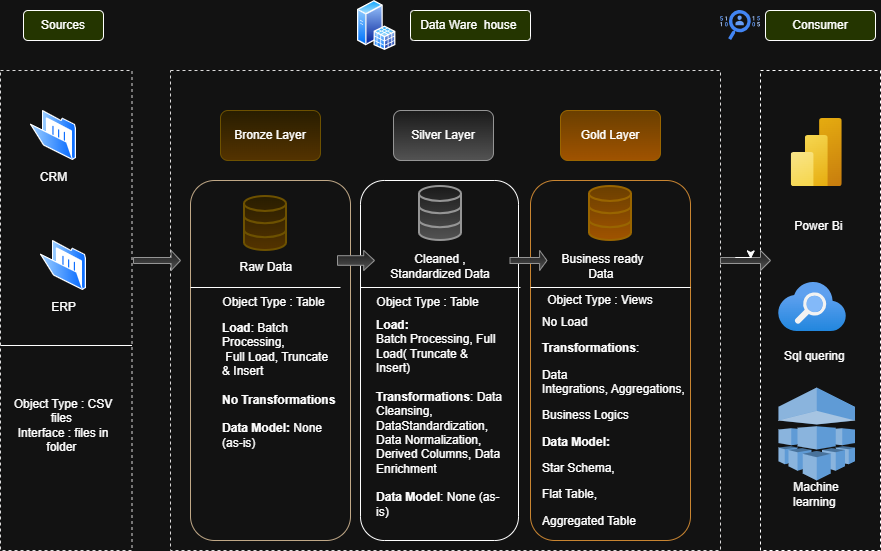

The diagram above was exported from draw.io. Its source (the exported page's mxGraphModel, read from the mxfile embedded in the PNG):
<mxGraphModel dx="1288" dy="659" grid="1" gridSize="10" guides="1" tooltips="1" connect="1" arrows="1" fold="1" page="1" pageScale="1" pageWidth="850" pageHeight="1100" math="0" shadow="0">
  <root>
    <mxCell id="0" />
    <mxCell id="1" parent="0" />
    <mxCell id="dm5Y3EdVraXqIDbYP_QU-1" parent="1" style="rounded=0;whiteSpace=wrap;html=1;dashed=1;fillColor=none;strokeColor=light-dark(#373737,#DCDBDB);" value="" vertex="1">
      <mxGeometry height="480" width="131.5" x="30" y="80" as="geometry" />
    </mxCell>
    <mxCell id="j1Klgfj5B5XoQuzy94Pq-1" parent="1" style="rounded=0;whiteSpace=wrap;html=1;dashed=1;fillColor=none;strokeColor=light-dark(#373737,#DCDBDB);" value="" vertex="1">
      <mxGeometry height="480" width="550" x="200" y="80" as="geometry" />
    </mxCell>
    <mxCell id="j1Klgfj5B5XoQuzy94Pq-2" parent="1" style="rounded=0;whiteSpace=wrap;html=1;dashed=1;fillColor=none;strokeColor=light-dark(#FFFFFF,#FFFFFF);" value="" vertex="1">
      <mxGeometry height="480" width="120" x="790" y="80" as="geometry" />
    </mxCell>
    <mxCell id="j1Klgfj5B5XoQuzy94Pq-3" parent="1" style="rounded=1;whiteSpace=wrap;html=1;arcSize=12;fillColor=#EBFF23;" value="Data Ware&amp;nbsp; house&amp;nbsp;" vertex="1">
      <mxGeometry height="30" width="120" x="440" y="20" as="geometry" />
    </mxCell>
    <mxCell id="j1Klgfj5B5XoQuzy94Pq-5" parent="1" style="rounded=1;whiteSpace=wrap;html=1;fillColor=#fff2cc;strokeColor=#d6b656;gradientColor=#ffd966;" value="Bronze Layer" vertex="1">
      <mxGeometry height="50" width="100" x="250" y="120" as="geometry" />
    </mxCell>
    <mxCell id="j1Klgfj5B5XoQuzy94Pq-6" parent="1" style="rounded=1;whiteSpace=wrap;html=1;fillColor=none;strokeColor=light-dark(#b46504, #c0a887);" value="" vertex="1">
      <mxGeometry height="360" width="160" x="220" y="190" as="geometry" />
    </mxCell>
    <mxCell id="j1Klgfj5B5XoQuzy94Pq-7" parent="1" style="rounded=1;whiteSpace=wrap;html=1;fillColor=#f5f5f5;strokeColor=#666666;gradientColor=#b3b3b3;" value="Silver Layer" vertex="1">
      <mxGeometry height="50" width="100" x="423" y="120" as="geometry" />
    </mxCell>
    <mxCell id="j1Klgfj5B5XoQuzy94Pq-8" parent="1" style="rounded=1;whiteSpace=wrap;html=1;fillColor=none;strokeColor=light-dark(#b46504, #ffffff);" value="" vertex="1">
      <mxGeometry height="360" width="158" x="390" y="190" as="geometry" />
    </mxCell>
    <mxCell id="j1Klgfj5B5XoQuzy94Pq-9" parent="1" style="rounded=1;whiteSpace=wrap;html=1;fillColor=none;strokeColor=#b46504;" value="" vertex="1">
      <mxGeometry height="360" width="160" x="560" y="190" as="geometry" />
    </mxCell>
    <mxCell id="j1Klgfj5B5XoQuzy94Pq-10" parent="1" style="rounded=1;whiteSpace=wrap;html=1;fillColor=#ffcd28;strokeColor=#d79b00;gradientColor=#ffa500;" value="Gold Layer" vertex="1">
      <mxGeometry height="50" width="100" x="590" y="120" as="geometry" />
    </mxCell>
    <mxCell id="j1Klgfj5B5XoQuzy94Pq-13" parent="1" style="image;aspect=fixed;perimeter=ellipsePerimeter;html=1;align=center;shadow=0;dashed=0;spacingTop=3;image=img/lib/active_directory/folder_open.svg;" value="ERP" vertex="1">
      <mxGeometry height="50" width="46" x="70" y="250" as="geometry" />
    </mxCell>
    <mxCell id="j1Klgfj5B5XoQuzy94Pq-14" parent="1" style="image;aspect=fixed;perimeter=ellipsePerimeter;html=1;align=center;shadow=0;dashed=0;spacingTop=3;image=img/lib/active_directory/folder_open.svg;" value="CRM" vertex="1">
      <mxGeometry height="50" width="46" x="60" y="120" as="geometry" />
    </mxCell>
    <mxCell id="j1Klgfj5B5XoQuzy94Pq-17" parent="1" style="rounded=1;whiteSpace=wrap;html=1;fillColor=none;strokeColor=none;" value="Object Type : CSV files&amp;nbsp;&lt;div&gt;Interface : files in folder&amp;nbsp;&lt;/div&gt;" vertex="1">
      <mxGeometry height="110" width="120" x="33" y="380" as="geometry" />
    </mxCell>
    <mxCell id="j1Klgfj5B5XoQuzy94Pq-22" parent="1" style="html=1;verticalLabelPosition=bottom;align=center;labelBackgroundColor=#ffffff;verticalAlign=top;strokeWidth=2;strokeColor=#d79b00;shadow=0;dashed=0;shape=mxgraph.ios7.icons.data;fillColor=#ffcd28;gradientColor=#ffa500;" value="" vertex="1">
      <mxGeometry height="54" width="42" x="619" y="196" as="geometry" />
    </mxCell>
    <mxCell id="j1Klgfj5B5XoQuzy94Pq-23" parent="1" style="html=1;verticalLabelPosition=bottom;align=center;labelBackgroundColor=#ffffff;verticalAlign=top;strokeWidth=2;strokeColor=#666666;shadow=0;dashed=0;shape=mxgraph.ios7.icons.data;fillColor=#f5f5f5;gradientColor=#b3b3b3;" value="" vertex="1">
      <mxGeometry height="54" width="42" x="449" y="196" as="geometry" />
    </mxCell>
    <mxCell id="j1Klgfj5B5XoQuzy94Pq-24" parent="1" style="html=1;verticalLabelPosition=bottom;align=center;labelBackgroundColor=#ffffff;verticalAlign=top;strokeWidth=2;strokeColor=#d6b656;shadow=0;dashed=0;shape=mxgraph.ios7.icons.data;fillColor=#fff2cc;gradientColor=#ffd966;" value="" vertex="1">
      <mxGeometry height="54" width="42" x="274" y="206" as="geometry" />
    </mxCell>
    <mxCell id="j1Klgfj5B5XoQuzy94Pq-25" parent="1" style="rounded=0;whiteSpace=wrap;html=1;strokeColor=none;fillColor=none;" value="Raw Data&amp;nbsp;" vertex="1">
      <mxGeometry height="30" width="75" x="260" y="262" as="geometry" />
    </mxCell>
    <mxCell id="j1Klgfj5B5XoQuzy94Pq-26" parent="1" style="rounded=0;whiteSpace=wrap;html=1;fillColor=none;strokeColor=none;" value="Cleaned , Standardized Data" vertex="1">
      <mxGeometry height="32" width="120" x="410" y="260" as="geometry" />
    </mxCell>
    <mxCell id="j1Klgfj5B5XoQuzy94Pq-27" parent="1" style="rounded=0;whiteSpace=wrap;html=1;strokeColor=none;fillColor=none;" value="Business ready Data&amp;nbsp;" vertex="1">
      <mxGeometry height="8" width="85" x="590" y="272" as="geometry" />
    </mxCell>
    <mxCell id="j1Klgfj5B5XoQuzy94Pq-28" parent="1" style="line;strokeWidth=1;rotatable=0;dashed=0;labelPosition=right;align=left;verticalAlign=middle;spacingTop=0;spacingLeft=6;points=[];portConstraint=eastwest;" value="" vertex="1">
      <mxGeometry height="10" width="131.5" x="30" y="350" as="geometry" />
    </mxCell>
    <mxCell id="j1Klgfj5B5XoQuzy94Pq-30" parent="1" style="line;strokeWidth=1;rotatable=0;dashed=0;labelPosition=right;align=left;verticalAlign=middle;spacingTop=0;spacingLeft=6;points=[];portConstraint=eastwest;" value="" vertex="1">
      <mxGeometry height="10" width="150" x="220" y="292" as="geometry" />
    </mxCell>
    <mxCell id="j1Klgfj5B5XoQuzy94Pq-31" parent="1" style="line;strokeWidth=1;rotatable=0;dashed=0;labelPosition=right;align=left;verticalAlign=middle;spacingTop=0;spacingLeft=6;points=[];portConstraint=eastwest;" value="" vertex="1">
      <mxGeometry height="10" width="160" x="390" y="292" as="geometry" />
    </mxCell>
    <mxCell id="j1Klgfj5B5XoQuzy94Pq-32" parent="1" style="line;strokeWidth=1;rotatable=0;dashed=0;labelPosition=right;align=left;verticalAlign=middle;spacingTop=0;spacingLeft=6;points=[];portConstraint=eastwest;" value="" vertex="1">
      <mxGeometry height="10" width="160" x="560" y="292" as="geometry" />
    </mxCell>
    <mxCell id="j1Klgfj5B5XoQuzy94Pq-42" edge="1" parent="1" source="j1Klgfj5B5XoQuzy94Pq-27" style="edgeStyle=orthogonalEdgeStyle;rounded=0;orthogonalLoop=1;jettySize=auto;html=1;exitX=0.75;exitY=1;exitDx=0;exitDy=0;entryX=0.75;entryY=1;entryDx=0;entryDy=0;" target="j1Klgfj5B5XoQuzy94Pq-27">
      <mxGeometry relative="1" as="geometry" />
    </mxCell>
    <mxCell id="j1Klgfj5B5XoQuzy94Pq-44" parent="1" style="rounded=0;whiteSpace=wrap;html=1;strokeColor=none;fillColor=none;" value="Object Type : Table" vertex="1">
      <mxGeometry height="20" width="107" x="250" y="302" as="geometry" />
    </mxCell>
    <mxCell id="j1Klgfj5B5XoQuzy94Pq-47" parent="1" style="rounded=0;whiteSpace=wrap;html=1;strokeColor=none;fillColor=none;" value="" vertex="1">
      <mxGeometry height="20" width="113" x="410" y="302" as="geometry" />
    </mxCell>
    <mxCell id="j1Klgfj5B5XoQuzy94Pq-48" parent="1" style="rounded=0;whiteSpace=wrap;html=1;strokeColor=none;fillColor=none;" value="" vertex="1">
      <mxGeometry height="20" width="96" x="597" y="302" as="geometry" />
    </mxCell>
    <mxCell id="j1Klgfj5B5XoQuzy94Pq-51" parent="1" style="rounded=0;whiteSpace=wrap;html=1;fillColor=none;strokeColor=none;align=left;" value="&lt;b&gt;Load&lt;/b&gt;: Batch Processing,&lt;div&gt;&amp;nbsp;Full Load, Truncate &amp;amp;&amp;nbsp;&lt;span style=&quot;background-color: transparent; color: light-dark(rgb(0, 0, 0), rgb(255, 255, 255));&quot;&gt;Insert&amp;nbsp;&lt;/span&gt;&lt;/div&gt;&lt;div&gt;&lt;span style=&quot;background-color: transparent; color: light-dark(rgb(0, 0, 0), rgb(255, 255, 255));&quot;&gt;&lt;br&gt;&lt;/span&gt;&lt;/div&gt;&lt;div&gt;&lt;span style=&quot;background-color: transparent; color: light-dark(rgb(0, 0, 0), rgb(255, 255, 255));&quot;&gt;&lt;b&gt;No Transformations&amp;nbsp;&lt;/b&gt;&lt;/span&gt;&lt;/div&gt;&lt;div&gt;&lt;span style=&quot;background-color: transparent; color: light-dark(rgb(0, 0, 0), rgb(255, 255, 255));&quot;&gt;&lt;br&gt;&lt;/span&gt;&lt;/div&gt;&lt;div&gt;&lt;span style=&quot;background-color: transparent; color: light-dark(rgb(0, 0, 0), rgb(255, 255, 255));&quot;&gt;&lt;b&gt;Data Model:&lt;/b&gt; None (as-is)&lt;/span&gt;&lt;/div&gt;" vertex="1">
      <mxGeometry height="190" width="120" x="250" y="300" as="geometry" />
    </mxCell>
    <mxCell id="j1Klgfj5B5XoQuzy94Pq-52" parent="1" style="rounded=0;whiteSpace=wrap;html=1;fillColor=none;strokeColor=none;align=left;" value="&lt;b&gt;Load:&amp;nbsp;&lt;/b&gt;&lt;div&gt;Batch Processing, Full Load( Truncate &amp;amp; Insert)&amp;nbsp;&lt;/div&gt;&lt;div&gt;&lt;br&gt;&lt;/div&gt;&lt;div&gt;&lt;b&gt;Transformations&lt;/b&gt;: Data Cleansing, DataStandardization, Data Normalization, Derived Columns, Data Enrichment&lt;/div&gt;&lt;div&gt;&lt;br&gt;&lt;b&gt;Data Model&lt;/b&gt;: None (as-is)&lt;/div&gt;" vertex="1">
      <mxGeometry height="215" width="131" x="404" y="320" as="geometry" />
    </mxCell>
    <mxCell id="j1Klgfj5B5XoQuzy94Pq-53" parent="1" style="rounded=0;whiteSpace=wrap;html=1;strokeColor=none;fillColor=none;" value="Object Type : Table" vertex="1">
      <mxGeometry height="20" width="107" x="404" y="302" as="geometry" />
    </mxCell>
    <mxCell id="j1Klgfj5B5XoQuzy94Pq-54" parent="1" style="rounded=0;whiteSpace=wrap;html=1;strokeColor=none;fillColor=none;" value="Object Type : Views" vertex="1">
      <mxGeometry height="20" width="160" x="550" y="300" as="geometry" />
    </mxCell>
    <mxCell id="j1Klgfj5B5XoQuzy94Pq-56" parent="1" style="shape=singleArrow;whiteSpace=wrap;html=1;fillColor=#f5f5f5;gradientColor=#b3b3b3;strokeColor=#666666;" value="" vertex="1">
      <mxGeometry height="20" width="47" x="163" y="260" as="geometry" />
    </mxCell>
    <mxCell id="j1Klgfj5B5XoQuzy94Pq-57" parent="1" style="shape=singleArrow;whiteSpace=wrap;html=1;fillColor=#f5f5f5;gradientColor=#b3b3b3;strokeColor=#666666;arrowWidth=0.4800018310546875;arrowSize=0.2918915619721284;" value="" vertex="1">
      <mxGeometry height="20" width="37" x="367" y="260" as="geometry" />
    </mxCell>
    <mxCell id="j1Klgfj5B5XoQuzy94Pq-58" parent="1" style="shape=singleArrow;whiteSpace=wrap;html=1;fillColor=#f5f5f5;gradientColor=#b3b3b3;strokeColor=#666666;" value="" vertex="1">
      <mxGeometry height="20" width="37" x="539.5" y="260" as="geometry" />
    </mxCell>
    <mxCell id="j1Klgfj5B5XoQuzy94Pq-59" parent="1" style="shape=singleArrow;whiteSpace=wrap;html=1;fillColor=#f5f5f5;gradientColor=#b3b3b3;strokeColor=#666666;" value="" vertex="1">
      <mxGeometry height="20" width="50" x="750" y="260" as="geometry" />
    </mxCell>
    <mxCell id="j1Klgfj5B5XoQuzy94Pq-64" parent="1" style="image;aspect=fixed;html=1;points=[];align=center;fontSize=12;image=img/lib/azure2/analytics/Power_BI_Embedded.svg;" value="" vertex="1">
      <mxGeometry height="68" width="51" x="820.75" y="128" as="geometry" />
    </mxCell>
    <mxCell id="j1Klgfj5B5XoQuzy94Pq-65" parent="1" style="image;aspect=fixed;html=1;points=[];align=center;fontSize=12;image=img/lib/azure2/app_services/Search_Services.svg;" value="" vertex="1">
      <mxGeometry height="49.120000000000005" width="68" x="808" y="292" as="geometry" />
    </mxCell>
    <mxCell id="j1Klgfj5B5XoQuzy94Pq-66" parent="1" style="outlineConnect=0;dashed=0;verticalLabelPosition=bottom;verticalAlign=top;align=center;html=1;shape=mxgraph.aws3.machine_learning;fillColor=#2E73B8;gradientColor=none;" value="" vertex="1">
      <mxGeometry height="93" width="76.5" x="808" y="397" as="geometry" />
    </mxCell>
    <mxCell id="j1Klgfj5B5XoQuzy94Pq-67" parent="1" style="rounded=0;whiteSpace=wrap;html=1;strokeColor=none;fillColor=none;" value="Power Bi&amp;nbsp;" vertex="1">
      <mxGeometry height="28" width="80" x="810" y="222" as="geometry" />
    </mxCell>
    <mxCell id="j1Klgfj5B5XoQuzy94Pq-68" parent="1" style="rounded=0;whiteSpace=wrap;html=1;strokeColor=none;fillColor=none;" value="Sql quering&amp;nbsp;" vertex="1">
      <mxGeometry height="28" width="80" x="806.25" y="352" as="geometry" />
    </mxCell>
    <mxCell id="j1Klgfj5B5XoQuzy94Pq-69" parent="1" style="rounded=0;whiteSpace=wrap;html=1;strokeColor=none;fillColor=none;" value="Machine learning&amp;nbsp;" vertex="1">
      <mxGeometry height="28" width="80" x="806.25" y="490" as="geometry" />
    </mxCell>
    <mxCell id="j1Klgfj5B5XoQuzy94Pq-70" parent="1" style="rounded=1;whiteSpace=wrap;html=1;fillColor=#EBFF23;" value="Consumer" vertex="1">
      <mxGeometry height="30" width="110" x="795" y="20" as="geometry" />
    </mxCell>
    <mxCell id="j1Klgfj5B5XoQuzy94Pq-71" parent="1" style="image;aspect=fixed;perimeter=ellipsePerimeter;html=1;align=center;shadow=0;dashed=0;spacingTop=3;image=img/lib/active_directory/sql_server.svg;" value="" vertex="1">
      <mxGeometry height="50" width="38.5" x="387" y="10" as="geometry" />
    </mxCell>
    <mxCell id="j1Klgfj5B5XoQuzy94Pq-75" parent="1" style="rounded=1;whiteSpace=wrap;html=1;fillColor=#EBFF23;" value="Sources" vertex="1">
      <mxGeometry height="30" width="80" x="53" y="20" as="geometry" />
    </mxCell>
    <mxCell id="j1Klgfj5B5XoQuzy94Pq-76" edge="1" parent="1" source="j1Klgfj5B5XoQuzy94Pq-59" style="edgeStyle=orthogonalEdgeStyle;rounded=0;orthogonalLoop=1;jettySize=auto;html=1;exitX=0;exitY=0;exitDx=14.8;exitDy=7;exitPerimeter=0;entryX=0.605;entryY=0.42;entryDx=0;entryDy=0;entryPerimeter=0;" target="j1Klgfj5B5XoQuzy94Pq-59">
      <mxGeometry relative="1" as="geometry" />
    </mxCell>
    <mxCell id="j1Klgfj5B5XoQuzy94Pq-77" parent="1" style="editableCssRules=.*;html=1;shape=image;verticalLabelPosition=bottom;labelBackgroundColor=#ffffff;verticalAlign=top;aspect=fixed;imageAspect=0;image=data:image/svg+xml,(base64 omitted: 3760 chars);" value="" vertex="1">
      <mxGeometry height="30" width="40" x="750" y="20" as="geometry" />
    </mxCell>
    <mxCell id="mLP68W7viBbwq6_BP9Tc-1" parent="1" style="rounded=0;whiteSpace=wrap;html=1;strokeColor=none;" value="&lt;p class=&quot;font-claude-response-body break-words whitespace-pre-wrap leading-[1.7]&quot; style=&quot;text-align: left;&quot;&gt;&lt;span style=&quot;background-color: transparent; color: light-dark(rgb(0, 0, 0), rgb(255, 255, 255));&quot;&gt;No Load&amp;nbsp;&lt;/span&gt;&lt;/p&gt;&lt;p class=&quot;font-claude-response-body break-words whitespace-pre-wrap leading-[1.7]&quot; style=&quot;text-align: left;&quot;&gt;&lt;b&gt;Transformations&lt;/b&gt;:&amp;nbsp;&lt;/p&gt;&lt;p class=&quot;font-claude-response-body break-words whitespace-pre-wrap leading-[1.7]&quot; style=&quot;text-align: left;&quot;&gt;&lt;span style=&quot;background-color: transparent; color: light-dark(rgb(0, 0, 0), rgb(255, 255, 255));&quot;&gt;Data Integrations,&amp;nbsp;&lt;/span&gt;&lt;span style=&quot;background-color: transparent; color: light-dark(rgb(0, 0, 0), rgb(255, 255, 255));&quot;&gt;Aggregations,&amp;nbsp;&lt;/span&gt;&lt;/p&gt;&lt;p class=&quot;font-claude-response-body break-words whitespace-pre-wrap leading-[1.7]&quot; style=&quot;text-align: left;&quot;&gt;&lt;span style=&quot;background-color: transparent; color: light-dark(rgb(0, 0, 0), rgb(255, 255, 255));&quot;&gt;Business Logics&amp;nbsp;&lt;/span&gt;&lt;/p&gt;&lt;p class=&quot;font-claude-response-body break-words whitespace-pre-wrap leading-[1.7]&quot; style=&quot;text-align: left;&quot;&gt;&lt;span style=&quot;background-color: transparent; color: light-dark(rgb(0, 0, 0), rgb(255, 255, 255));&quot;&gt;&lt;b&gt;Data Model:&amp;nbsp;&lt;/b&gt;&lt;/span&gt;&lt;/p&gt;&lt;p class=&quot;font-claude-response-body break-words whitespace-pre-wrap leading-[1.7]&quot; style=&quot;text-align: left;&quot;&gt;&lt;span style=&quot;background-color: transparent; color: light-dark(rgb(0, 0, 0), rgb(255, 255, 255));&quot;&gt;Star Schema,&amp;nbsp;&lt;/span&gt;&lt;/p&gt;&lt;p class=&quot;font-claude-response-body break-words whitespace-pre-wrap leading-[1.7]&quot; style=&quot;text-align: left;&quot;&gt;&lt;span style=&quot;background-color: transparent; color: light-dark(rgb(0, 0, 0), rgb(255, 255, 255));&quot;&gt;Flat Table,&amp;nbsp;&lt;/span&gt;&lt;/p&gt;&lt;p class=&quot;font-claude-response-body break-words whitespace-pre-wrap leading-[1.7]&quot; style=&quot;text-align: left;&quot;&gt;&lt;span style=&quot;background-color: transparent; color: light-dark(rgb(0, 0, 0), rgb(255, 255, 255));&quot;&gt;Aggregated Table&lt;/span&gt;&lt;/p&gt;" vertex="1">
      <mxGeometry height="175" width="110" x="590" y="343" as="geometry" />
    </mxCell>
  </root>
</mxGraphModel>